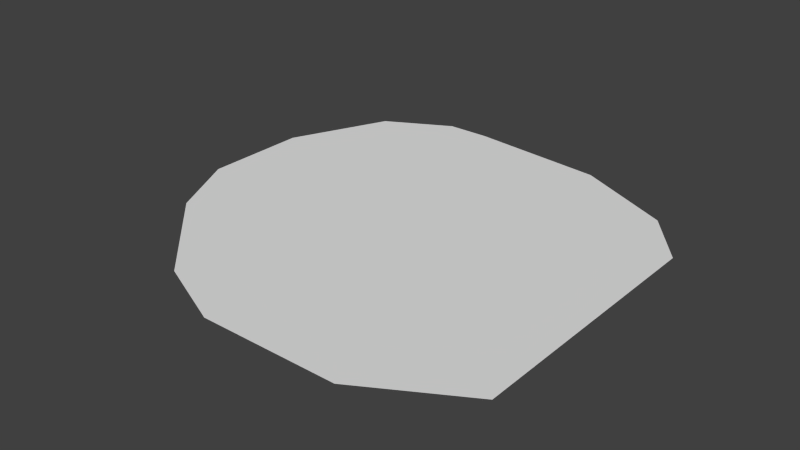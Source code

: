 # Source: debris.blend  (saved by Blender 2.76.0; exported with 4.5.12 LTS)
import bpy
from mathutils import Matrix  # noqa: F401  (used for matrix-valued properties, if any)

bpy.ops.wm.read_factory_settings(use_empty=True)
scene = bpy.context.scene
scene.name = 'Scene'

# ---- collections
col_collection_1 = bpy.data.collections.new('Collection 1'); scene.collection.children.link(col_collection_1)

# ---- world
world_world = bpy.data.worlds.new('World'); scene.world = world_world
world_world.color = (0.05088, 0.05088, 0.05088)
world_world.use_sun_shadow = False
world_world.sun_shadow_jitter_overblur = 0.0
world_world.cycles.sampling_method = 'MANUAL'
world_world.cycles.sample_map_resolution = 256

# ---- meshes
me_plane = bpy.data.meshes.new('Plane')
me_plane.from_pydata([(1.0, -0.7442, 0.0), (0.5575, -1.0, 0.0), (-0.0727, -1.0, 0.0), (-1.0, -0.101, 0.0), (-0.4934, 1.0, 0.0), (-1.0, 0.3822, 0.0), (-0.4167, -0.8491, 1.192e-07), (-0.8373, -0.4295, 0.0), (-0.2943, 1.0, 0.0), (1.0, 0.4652, 0.0), (-0.7952, 0.8376, 0.0), (0.3457, 0.9343, -2.384e-07), (0.7976, 0.7187, -2.384e-07)], [], [(2, 1, 0, 9, 12, 11, 8, 4, 10, 5, 3, 7, 6)])
_uv = me_plane.uv_layers.new(name='UVMap')
_uv.uv.foreach_set('vector', [0.4637, 9.998e-05, 0.7787, 9.998e-05, 0.9999, 0.128, 0.9999, 0.7325, 0.8987, 0.8593, 0.6728, 0.9671, 0.3529, 0.9999, 0.2533, 0.9999, 0.1025, 0.9187, 0.0001, 0.6911, 0.0001, 0.4495, 0.08145, 0.2853, 0.2917, 0.07553])
me_plane.use_remesh_preserve_volume = False
me_plane.use_remesh_preserve_attributes = False
me_plane.use_mirror_vertex_groups = False
me_plane.update()

# ---- objects
ob_plane = bpy.data.objects.new('Plane', me_plane)

# ---- transforms, parenting, visibility, modifiers, constraints
ob_plane.location = (0.0, 0.0, 0.0)
ob_plane.lineart.crease_threshold = 0.0

# ---- collection membership
col_collection_1.objects.link(ob_plane)

# ---- scene / render settings (as saved in the file)
scene.frame_start = 1; scene.frame_end = 250; scene.frame_set(1)
scene.render.engine = 'BLENDER_EEVEE_NEXT'
scene.render.resolution_percentage = 50
scene.render.dither_intensity = 0.0
scene.cycles.use_denoising = False
scene.cycles.samples = 10
scene.cycles.sampling_pattern = 'TABULATED_SOBOL'
scene.cycles.light_sampling_threshold = 0.0
scene.cycles.use_adaptive_sampling = False
scene.cycles.use_light_tree = False
scene.cycles.blur_glossy = 0.0
scene.cycles.pixel_filter_type = 'GAUSSIAN'
scene.cycles.sample_clamp_indirect = 0.0
scene.view_settings.view_transform = 'Standard'
bpy.context.view_layer.update()

# ---- added for rendering (the .blend has no active camera and no usable light): camera, sun
cam_auto = bpy.data.cameras.new('AutoCamera')
cam_auto.lens = 50.0
cam_auto.sensor_width = 36.0
cam_auto.clip_end = 1000.0
ob_auto_camera = bpy.data.objects.new('AutoCamera', cam_auto)
scene.collection.objects.link(ob_auto_camera)
ob_auto_camera.location = (2.61693, -3.14032, 2.09354)
ob_auto_camera.rotation_euler = (1.09748, -7.21219e-08, 0.694738)
scene.camera = ob_auto_camera
light_auto_sun = bpy.data.lights.new('AutoSun', 'SUN')
light_auto_sun.energy = 3.0
light_auto_sun.angle = 0.0523599
ob_auto_sun = bpy.data.objects.new('AutoSun', light_auto_sun)
scene.collection.objects.link(ob_auto_sun)
ob_auto_sun.rotation_euler = (0.872665, 0.174533, 0.523599)
bpy.context.view_layer.update()
